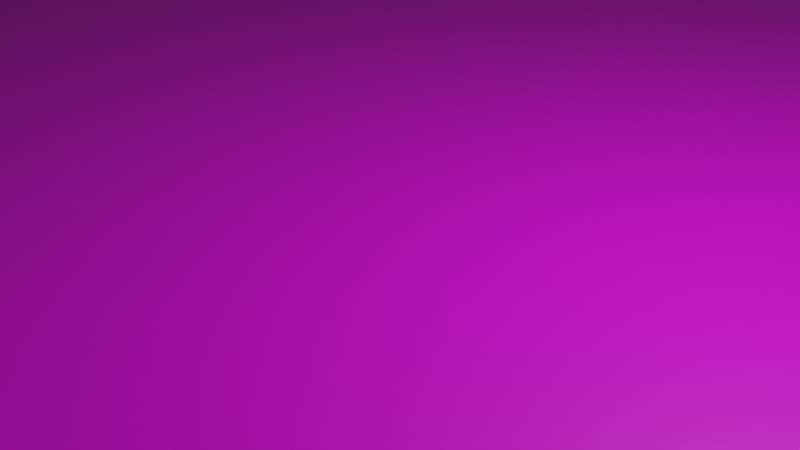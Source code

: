 # Source: track4.blend  (saved by Blender 2.90.8; exported with 4.5.12 LTS)
import bpy
from mathutils import Matrix  # noqa: F401  (used for matrix-valued properties, if any)

bpy.ops.wm.read_factory_settings(use_empty=True)
scene = bpy.context.scene
scene.name = 'Scene'

# ---- collections
col_collection = bpy.data.collections.new('Collection'); scene.collection.children.link(col_collection)

# ---- images (referenced by path relative to the original .blend; pixels are not part of the script)
import os
ASSET_DIR = os.environ.get("B2B_ASSET_DIR", "")  # directory of the original .blend (textures are referenced by path, not embedded)
HERE = os.path.dirname(os.path.abspath(__file__))  # packed textures are extracted next to this script under _unpacked/

def load_image(name, relpath, width, height, colorspace="sRGB"):
    """Load a texture the original file referenced (path relative to the .blend, or extracted next to this script)."""
    p = next((c for c in (os.path.join(HERE, relpath), os.path.join(ASSET_DIR, relpath)) if relpath and os.path.exists(c)), "")
    if p:
        img = bpy.data.images.load(p, check_existing=True)
        img.name = name
    else:  # same state as the original file: an image datablock whose file is absent (Cycles renders it pink)
        img = bpy.data.images.new(name, width, height)
        img.source = "FILE"
        img.filepath = "//" + (relpath or name)
    img.colorspace_settings.name = colorspace
    return img
img_track4_png = load_image('track4.png', 'track4.png', 1024, 1024, 'sRGB')

# ---- materials (node trees are filled in below, after node groups)
mat_material = bpy.data.materials.new('Material')
mat_material.alpha_threshold = 0.0
mat_material.use_transparent_shadow = False
mat_material.line_color = (0.0, 0.0, 0.0, 1.0)
mat_track4 = bpy.data.materials.new('track4')
mat_track4.surface_render_method = 'BLENDED'
mat_track4.blend_method = 'BLEND'
mat_track4.use_transparent_shadow = False

# ---- material node trees
mat_material.use_nodes = True; mat_material.node_tree.nodes.clear()
_N = mat_material.node_tree.nodes; _L = mat_material.node_tree.links
n0 = _N.new('ShaderNodeOutputMaterial'); n0.name = 'Material Output'; n0.location = (300, 300)
n1 = _N.new('ShaderNodeBsdfPrincipled'); n1.name = 'Principled BSDF'; n1.location = (10, 300)
n1.distribution = 'GGX'
n1.subsurface_method = 'BURLEY'
n1.inputs[2].default_value = 0.4
n1.inputs[3].default_value = 1.45
n1.inputs[27].default_value = (0.0, 0.0, 0.0, 1.0)
n1.inputs[28].default_value = 1.0
_L.new(n1.outputs[0], n0.inputs[0])
n0.is_active_output = True
mat_track4.use_nodes = True; mat_track4.node_tree.nodes.clear()
_N = mat_track4.node_tree.nodes; _L = mat_track4.node_tree.links
n0 = _N.new('ShaderNodeOutputMaterial'); n0.name = 'Material Output'; n0.location = (300, 300)
n1 = _N.new('ShaderNodeTexImage'); n1.name = 'Image Texture'; n1.location = (-200, 300)
n1.image = img_track4_png
n1.extension = 'CLIP'
n2 = _N.new('ShaderNodeBsdfPrincipled'); n2.name = 'Principled BSDF'; n2.location = (0, 300)
n2.distribution = 'GGX'
n2.subsurface_method = 'BURLEY'
n2.inputs[3].default_value = 1.45
n2.inputs[27].default_value = (0.0, 0.0, 0.0, 1.0)
n2.inputs[28].default_value = 1.0
_L.new(n1.outputs[0], n2.inputs[0])
_L.new(n1.outputs[1], n2.inputs[4])
_L.new(n2.outputs[0], n0.inputs[0])
n0.is_active_output = True

# ---- world
world_world = bpy.data.worlds.new('World'); scene.world = world_world
world_world.use_nodes = True; world_world.node_tree.nodes.clear()
_N = world_world.node_tree.nodes; _L = world_world.node_tree.links
n0 = _N.new('ShaderNodeOutputWorld'); n0.name = 'World Output'; n0.location = (300, 300)
n1 = _N.new('ShaderNodeBackground'); n1.name = 'Background'; n1.location = (10, 300)
n1.inputs[0].default_value = (0.05088, 0.05088, 0.05088, 1.0)
_L.new(n1.outputs[0], n0.inputs[0])
n0.is_active_output = True
world_world.color = (0.05088, 0.05088, 0.05088)
world_world.use_sun_shadow = False
world_world.sun_shadow_jitter_overblur = 0.0

# ---- cameras
cam_camera = bpy.data.cameras.new('Camera')
cam_camera.clip_end = 100.0
cam_camera.ortho_scale = 7.314

# ---- lights
light_light = bpy.data.lights.new('Light', 'POINT')
light_light.transmission_factor = 0.0
light_light.energy = 1000.0
light_light.shadow_soft_size = 0.1
light_light.shadow_maximum_resolution = 0.006
light_light.use_absolute_resolution = True

# ---- meshes
me_cube = bpy.data.meshes.new('Cube')
me_cube.from_pydata([(1073.0, 25.0, 1.0), (1073.0, 25.0, -1.0), (1073.0, -25.0, 1.0), (1073.0, -25.0, -1.0), (-1073.0, 25.0, 1.0), (-1073.0, 25.0, -1.0), (-1073.0, -25.0, 1.0), (-1073.0, -25.0, -1.0)], [], [(0, 4, 6, 2), (3, 2, 6, 7), (7, 6, 4, 5), (5, 1, 3, 7), (1, 0, 2, 3), (5, 4, 0, 1)])
_uv = me_cube.uv_layers.new(name='UVMap')
_uv.uv.foreach_set('vector', [0.625, 0.5, 0.875, 0.5, 0.875, 0.75, 0.625, 0.75, 0.375, 0.75, 0.625, 0.75, 0.625, 1.0, 0.375, 1.0, 0.375, 0.0, 0.625, 0.0, 0.625, 0.25, 0.375, 0.25, 0.125, 0.5, 0.375, 0.5, 0.375, 0.75, 0.125, 0.75, 0.375, 0.5, 0.625, 0.5, 0.625, 0.75, 0.375, 0.75, 0.375, 0.25, 0.625, 0.25, 0.625, 0.5, 0.375, 0.5])
me_cube.materials.append(mat_material)
me_cube.use_remesh_preserve_volume = False
me_cube.use_remesh_preserve_attributes = False
me_cube.use_mirror_vertex_groups = False
me_cube.update()
me_track4 = bpy.data.meshes.new('track4')
me_track4.from_pydata([(-1035.0, -639.8, 0.0), (1035.0, -639.8, 0.0), (-1035.0, 639.8, 0.0), (1035.0, 639.8, 0.0)], [], [(0, 1, 3, 2)])
_uv = me_track4.uv_layers.new(name='UVMap')
_uv.uv.foreach_set('vector', [0.0, 0.0, 1.0, 0.0, 1.0, 1.0, 0.0, 1.0])
me_track4.materials.append(mat_track4)
me_track4.use_remesh_fix_poles = True
me_track4.use_remesh_preserve_attributes = False
me_track4.use_mirror_vertex_groups = False
me_track4.update()

# ---- objects
ob_cube = bpy.data.objects.new('Cube', me_cube)
ob_light = bpy.data.objects.new('Light', light_light)
ob_camera = bpy.data.objects.new('Camera', cam_camera)
ob_track4 = bpy.data.objects.new('track4', me_track4)

# ---- transforms, parenting, visibility, modifiers, constraints
ob_cube.location = (0.0, -155.0, 0.0)
ob_cube.rotation_euler = (0.0, -0.0, 0.381)
ob_cube.lock_rotations_4d = False
ob_cube.empty_display_type = 'ARROWS'
ob_cube.lineart.crease_threshold = 0.0
ob_light.location = (4.076, 1.005, 5.904)
ob_light.rotation_euler = (0.6503, 0.05522, 1.866)
ob_light.lock_rotations_4d = False
ob_light.empty_display_type = 'ARROWS'
ob_light.color = (0.0, 0.0, 0.0, 0.0)
ob_light.lineart.crease_threshold = 0.0
ob_camera.location = (7.359, -6.926, 4.958)
ob_camera.rotation_euler = (1.109, 0.0, 0.8149)
ob_camera.lock_rotations_4d = False
ob_camera.empty_display_type = 'ARROWS'
ob_camera.color = (0.0, 0.0, 0.0, 0.0)
ob_camera.display_type = 'WIRE'
ob_camera.lineart.crease_threshold = 0.0
ob_track4.location = (0.0, 0.0, 0.0)
ob_track4.lineart.crease_threshold = 0.0

# ---- collection membership
col_collection.objects.link(ob_cube)
col_collection.objects.link(ob_light)
col_collection.objects.link(ob_camera)
col_collection.objects.link(ob_track4)

# ---- scene / render settings (as saved in the file)
scene.camera = ob_camera
scene.frame_start = 1; scene.frame_end = 250; scene.frame_set(1)
scene.render.engine = 'BLENDER_EEVEE_NEXT'
scene.cycles.use_denoising = False
scene.cycles.samples = 128
scene.cycles.sampling_pattern = 'TABULATED_SOBOL'
scene.cycles.use_adaptive_sampling = False
scene.cycles.use_light_tree = False
scene.view_settings.view_transform = 'Filmic'
bpy.context.view_layer.update()
